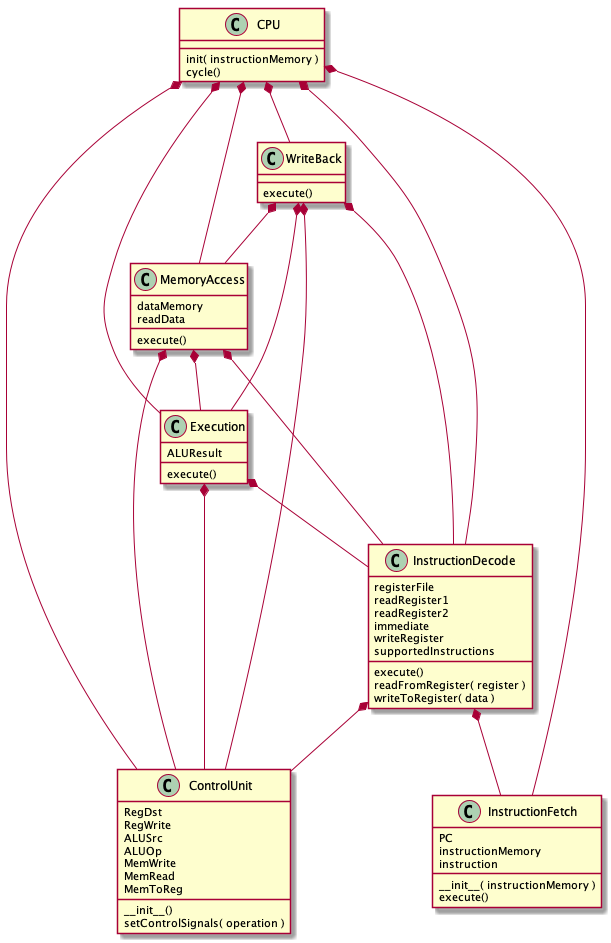

The diagram above was rendered by PlantUML. Its source (embedded in the PNG):
@startuml

class CPU
{
  init( instructionMemory )
  cycle()
}

class ControlUnit
{
  RegDst
  RegWrite
  ALUSrc
  ALUOp
  MemWrite
  MemRead
  MemToReg
  __init__()
  setControlSignals( operation )
}

class InstructionDecode
{
  registerFile
  readRegister1
  readRegister2
  immediate
  writeRegister
  supportedInstructions
  execute()
  readFromRegister( register )
  writeToRegister( data )
}

class InstructionFetch
{
PC
instructionMemory
instruction
__init__( instructionMemory )
execute()
}

class Execution
{
  ALUResult
  execute()
}

class MemoryAccess
{
  dataMemory
  readData
  execute()
}

class WriteBack
{
  execute()
}

CPU *-- ControlUnit
CPU *-- InstructionDecode
CPU *-- InstructionFetch
CPU *-- Execution
CPU *-- MemoryAccess
CPU *-- WriteBack

InstructionDecode *-- ControlUnit
InstructionDecode *-- InstructionFetch

Execution *-- ControlUnit
Execution *-- InstructionDecode

MemoryAccess *-- ControlUnit
MemoryAccess *-- InstructionDecode
MemoryAccess *-- Execution

WriteBack *-- ControlUnit
WriteBack *-- InstructionDecode
WriteBack *-- Execution
WriteBack *-- MemoryAccess

@enduml